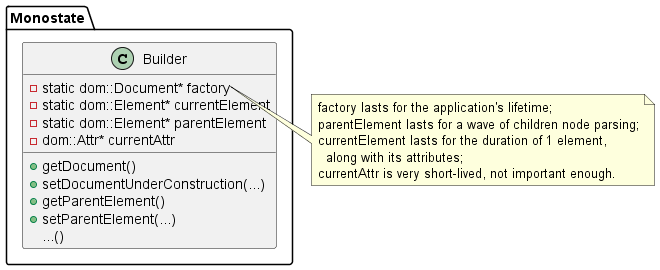

The diagram above was rendered by PlantUML. Its source (embedded in the PNG):
@startuml Monostate
'skinparam linetype ortho
'skinparam linetype polyline

class Monostate.Builder {
    -static dom::Document* factory
    -static dom::Element* currentElement
    -static dom::Element* parentElement
    -dom::Attr* currentAttr
	+getDocument()
    +setDocumentUnderConstruction(...)
    +getParentElement()
    +setParentElement(...)
    ...()
}

note right of Monostate.Builder::factory
    factory lasts for the application's lifetime;
    parentElement lasts for a wave of children node parsing;
    currentElement lasts for the duration of 1 element,
      along with its attributes;
    currentAttr is very short-lived, not important enough.
end note

@enduml